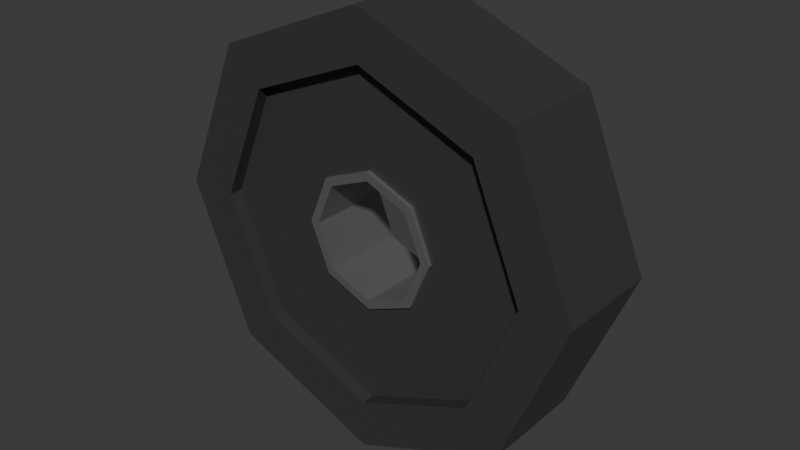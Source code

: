 # Source: Weight.blend  (saved by Blender 4.2.66; exported with 4.5.12 LTS)
import bpy
from mathutils import Matrix  # noqa: F401  (used for matrix-valued properties, if any)

bpy.ops.wm.read_factory_settings(use_empty=True)
scene = bpy.context.scene
scene.name = 'Scene'

# ---- collections
col_collection = bpy.data.collections.new('Collection'); scene.collection.children.link(col_collection)

# ---- materials (node trees are filled in below, after node groups)
mat_weight_black = bpy.data.materials.new('Weight_black')
mat_metal = bpy.data.materials.new('Metal')

# ---- material node trees
mat_weight_black.use_nodes = True; mat_weight_black.node_tree.nodes.clear()
_N = mat_weight_black.node_tree.nodes; _L = mat_weight_black.node_tree.links
n0 = _N.new('ShaderNodeBsdfPrincipled'); n0.name = 'Principled BSDF'; n0.location = (10, 300)
n0.inputs[0].default_value = (0.04279, 0.04279, 0.04279, 1.0)
n0.inputs[2].default_value = 0.2924
n1 = _N.new('ShaderNodeOutputMaterial'); n1.name = 'Material Output'; n1.location = (300, 300)
_L.new(n0.outputs[0], n1.inputs[0])
n1.is_active_output = True
mat_metal.use_nodes = True; mat_metal.node_tree.nodes.clear()
_N = mat_metal.node_tree.nodes; _L = mat_metal.node_tree.links
n0 = _N.new('ShaderNodeBsdfPrincipled'); n0.name = 'Principled BSDF'; n0.location = (10, 300)
n0.inputs[0].default_value = (0.3176, 0.3176, 0.3176, 1.0)
n0.inputs[1].default_value = 0.7955
n1 = _N.new('ShaderNodeOutputMaterial'); n1.name = 'Material Output'; n1.location = (300, 300)
_L.new(n0.outputs[0], n1.inputs[0])
n1.is_active_output = True

# ---- world
world_world = bpy.data.worlds.new('World'); scene.world = world_world
world_world.use_nodes = True; world_world.node_tree.nodes.clear()
_N = world_world.node_tree.nodes; _L = world_world.node_tree.links
n0 = _N.new('ShaderNodeOutputWorld'); n0.name = 'World Output'; n0.location = (300, 300)
n1 = _N.new('ShaderNodeBackground'); n1.name = 'Background'; n1.location = (10, 300)
n1.inputs[0].default_value = (0.05088, 0.05088, 0.05088, 1.0)
_L.new(n1.outputs[0], n0.inputs[0])
n0.is_active_output = True
world_world.color = (0.05088, 0.05088, 0.05088)
world_world.sun_shadow_jitter_overblur = 0.0

# ---- meshes
me_cylinder = bpy.data.meshes.new('Cylinder')
me_cylinder.from_pydata([(0.0, 0.07703, -0.025), (0.0, 0.07703, 0.025), (0.05447, 0.05447, -0.025), (0.05447, 0.05447, 0.025), (0.07703, 0.0, -0.025), (0.07703, 0.0, 0.025), (0.05447, -0.05447, -0.025), (0.05447, -0.05447, 0.025), (0.0, -0.07703, -0.025), (0.0, -0.07703, 0.025), (-0.05447, -0.05447, -0.025), (-0.05447, -0.05447, 0.025), (-0.07703, 0.0, -0.025), (-0.07703, 0.0, 0.025), (-0.05447, 0.05447, -0.025), (-0.05447, 0.05447, 0.025), (0.0, 0.1, -0.025), (0.07071, 0.07071, -0.025), (0.07071, 0.07071, 0.025), (0.0, 0.1, 0.025), (0.1, 0.0, -0.025), (0.1, 0.0, 0.025), (0.07071, -0.07071, -0.025), (0.07071, -0.07071, 0.025), (0.0, -0.1, -0.025), (0.0, -0.1, 0.025), (-0.07071, -0.07071, -0.025), (-0.07071, -0.07071, 0.025), (-0.1, 0.0, -0.025), (-0.1, 0.0, 0.025), (-0.07071, 0.07071, -0.025), (-0.07071, 0.07071, 0.025), (0.0, 0.02751, -0.01588), (0.01945, 0.01945, -0.01588), (0.02751, -1.71e-10, -0.01588), (0.01945, -0.01945, -0.01588), (0.0, -0.02751, -0.01588), (-0.01945, -0.01945, -0.01588), (-0.02751, -1.71e-10, -0.01588), (-0.01945, 0.01945, -0.01588), (0.01945, 0.01945, 0.01863), (0.0, 0.02751, 0.01863), (0.02751, 1.754e-10, 0.01863), (0.01945, -0.01945, 0.01863), (0.0, -0.02751, 0.01863), (-0.01945, -0.01945, 0.01863), (-0.02751, 1.754e-10, 0.01863), (-0.01945, 0.01945, 0.01863), (0.0, 0.07703, -0.01588), (0.05447, 0.05447, -0.01588), (0.07703, 0.0, -0.01588), (0.05447, -0.05447, -0.01588), (0.0, -0.07703, -0.01588), (-0.05447, -0.05447, -0.01588), (-0.07703, 0.0, -0.01588), (-0.05447, 0.05447, -0.01588), (0.05447, 0.05447, 0.01863), (0.0, 0.07703, 0.01863), (0.07703, 0.0, 0.01863), (0.05447, -0.05447, 0.01863), (0.0, -0.07703, 0.01863), (-0.05447, -0.05447, 0.01863), (-0.07703, 0.0, 0.01863), (-0.05447, 0.05447, 0.01863), (0.02272, 0.02272, -0.01588), (0.0, 0.03213, -0.01588), (0.03213, -1.71e-10, -0.01588), (0.02272, -0.02272, -0.01588), (0.0, -0.03213, -0.01588), (-0.02272, -0.02272, -0.01588), (-0.03213, -1.71e-10, -0.01588), (-0.02272, 0.02272, -0.01588), (0.0, 0.03169, 0.01863), (0.02241, 0.02241, 0.01863), (0.03169, 1.754e-10, 0.01863), (0.02241, -0.02241, 0.01863), (0.0, -0.03169, 0.01863), (-0.02241, -0.02241, 0.01863), (-0.03169, 1.754e-10, 0.01863), (-0.02241, 0.02241, 0.01863), (0.0, 0.02751, -0.01866), (0.01945, 0.01945, -0.01866), (0.02751, -1.988e-10, -0.01866), (0.01945, -0.01945, -0.01866), (0.0, -0.02751, -0.01866), (-0.01945, -0.01945, -0.01866), (-0.02751, -1.988e-10, -0.01866), (-0.01945, 0.01945, -0.01866), (0.02272, 0.02272, -0.01866), (0.03213, -1.988e-10, -0.01866), (0.02272, -0.02272, -0.01866), (0.0, -0.03213, -0.01866), (-0.02272, -0.02272, -0.01866), (-0.03213, -1.988e-10, -0.01866), (-0.02272, 0.02272, -0.01866), (0.0, 0.03213, -0.01866), (0.01945, 0.01945, 0.02053), (0.0, 0.02751, 0.02053), (0.02751, 1.944e-10, 0.02053), (0.01945, -0.01945, 0.02053), (0.0, -0.02751, 0.02053), (-0.01945, -0.01945, 0.02053), (-0.02751, 1.944e-10, 0.02053), (-0.01945, 0.01945, 0.02053), (0.0, 0.03169, 0.02053), (0.02241, 0.02241, 0.02053), (0.03169, 1.944e-10, 0.02053), (0.02241, -0.02241, 0.02053), (0.0, -0.03169, 0.02053), (-0.02241, -0.02241, 0.02053), (-0.03169, 1.944e-10, 0.02053), (-0.02241, 0.02241, 0.02053)], [], [(16, 19, 18, 17), (17, 18, 21, 20), (20, 21, 23, 22), (22, 23, 25, 24), (24, 25, 27, 26), (26, 27, 29, 28), (1, 15, 63, 57), (28, 29, 31, 30), (30, 31, 19, 16), (4, 6, 51, 50), (2, 0, 16, 17), (1, 3, 18, 19), (4, 2, 17, 20), (3, 5, 21, 18), (6, 4, 20, 22), (5, 7, 23, 21), (8, 6, 22, 24), (7, 9, 25, 23), (10, 8, 24, 26), (9, 11, 27, 25), (12, 10, 26, 28), (11, 13, 29, 27), (14, 12, 28, 30), (13, 15, 31, 29), (0, 14, 30, 16), (15, 1, 19, 31), (38, 39, 47, 46), (2, 4, 50, 49), (0, 2, 49, 48), (14, 0, 48, 55), (12, 14, 55, 54), (10, 12, 54, 53), (8, 10, 53, 52), (6, 8, 52, 51), (39, 32, 41, 47), (15, 13, 62, 63), (13, 11, 61, 62), (11, 9, 60, 61), (9, 7, 59, 60), (7, 5, 58, 59), (5, 3, 56, 58), (3, 1, 57, 56), (64, 65, 48, 49), (66, 64, 49, 50), (67, 66, 50, 51), (68, 67, 51, 52), (69, 68, 52, 53), (70, 69, 53, 54), (71, 70, 54, 55), (65, 71, 55, 48), (72, 73, 56, 57), (73, 74, 58, 56), (74, 75, 59, 58), (75, 76, 60, 59), (76, 77, 61, 60), (77, 78, 62, 61), (78, 79, 63, 62), (79, 72, 57, 63), (37, 38, 46, 45), (36, 37, 45, 44), (35, 36, 44, 43), (34, 35, 43, 42), (33, 34, 42, 40), (32, 33, 40, 41), (33, 32, 80, 81), (32, 39, 87, 80), (68, 69, 92, 91), (39, 38, 86, 87), (69, 70, 93, 92), (38, 37, 85, 86), (70, 71, 94, 93), (37, 36, 84, 85), (47, 41, 97, 103), (78, 77, 109, 110), (46, 47, 103, 102), (79, 78, 110, 111), (45, 46, 102, 101), (72, 79, 111, 104), (44, 45, 101, 100), (73, 72, 104, 105), (80, 87, 94, 95), (87, 86, 93, 94), (86, 85, 92, 93), (85, 84, 91, 92), (84, 83, 90, 91), (83, 82, 89, 90), (82, 81, 88, 89), (81, 80, 95, 88), (67, 68, 91, 90), (34, 33, 81, 82), (66, 67, 90, 89), (35, 34, 82, 83), (64, 66, 89, 88), (36, 35, 83, 84), (65, 64, 88, 95), (71, 65, 95, 94), (103, 97, 104, 111), (102, 103, 111, 110), (101, 102, 110, 109), (100, 101, 109, 108), (99, 100, 108, 107), (98, 99, 107, 106), (96, 98, 106, 105), (97, 96, 105, 104), (77, 76, 108, 109), (41, 40, 96, 97), (76, 75, 107, 108), (40, 42, 98, 96), (75, 74, 106, 107), (42, 43, 99, 98), (74, 73, 105, 106), (43, 44, 100, 99)])
me_cylinder.polygons.foreach_set('material_index', [0, 0, 0, 0, 0, 0, 0, 0, 0, 0, 0, 0, 0, 0, 0, 0, 0, 0, 0, 0, 0, 0, 0, 0, 0, 0, 1, 0, 0, 0, 0, 0, 0, 0, 1, 0, 0, 0, 0, 0, 0, 0, 0, 0, 0, 0, 0, 0, 0, 0, 0, 0, 0, 0, 0, 0, 0, 0, 1, 1, 1, 1, 1, 1, 1, 1, 1, 1, 1, 1, 1, 1, 1, 1, 1, 1, 1, 1, 1, 1, 1, 1, 1, 1, 1, 1, 1, 1, 1, 1, 1, 1, 1, 1, 1, 1, 1, 1, 1, 1, 1, 1, 1, 1, 1, 1, 1, 1, 1, 1, 1, 1])
_uv = me_cylinder.uv_layers.new(name='UVMap')
_uv.uv.foreach_set('vector', [1.0, 0.5, 1.0, 1.0, 0.875, 1.0, 0.875, 0.5, 0.875, 0.5, 0.875, 1.0, 0.75, 1.0, 0.75, 0.5, 0.75, 0.5, 0.75, 1.0, 0.625, 1.0, 0.625, 0.5, 0.625, 0.5, 0.625, 1.0, 0.5, 1.0, 0.5, 0.5, 0.5, 0.5, 0.5, 1.0, 0.375, 1.0, 0.375, 0.5, 0.375, 0.5, 0.375, 1.0, 0.25, 1.0, 0.25, 0.5, 0.25, 0.4349, 0.1193, 0.3807, 0.1193, 0.3807, 0.25, 0.4349, 0.25, 0.5, 0.25, 1.0, 0.125, 1.0, 0.125, 0.5, 0.125, 0.5, 0.125, 1.0, 0.0, 1.0, 0.0, 0.5, 0.9349, 0.25, 0.8807, 0.1193, 0.8807, 0.1193, 0.9349, 0.25, 0.8807, 0.3807, 0.75, 0.4349, 0.75, 0.49, 0.9197, 0.4197, 0.25, 0.4349, 0.3807, 0.3807, 0.4197, 0.4197, 0.25, 0.49, 0.9349, 0.25, 0.8807, 0.3807, 0.9197, 0.4197, 0.99, 0.25, 0.3807, 0.3807, 0.4349, 0.25, 0.49, 0.25, 0.4197, 0.4197, 0.8807, 0.1193, 0.9349, 0.25, 0.99, 0.25, 0.9197, 0.08029, 0.4349, 0.25, 0.3807, 0.1193, 0.4197, 0.08029, 0.49, 0.25, 0.75, 0.06512, 0.8807, 0.1193, 0.9197, 0.08029, 0.75, 0.01, 0.3807, 0.1193, 0.25, 0.06512, 0.25, 0.01, 0.4197, 0.08029, 0.6193, 0.1193, 0.75, 0.06512, 0.75, 0.01, 0.5803, 0.08029, 0.25, 0.06512, 0.1193, 0.1193, 0.08029, 0.08029, 0.25, 0.01, 0.5651, 0.25, 0.6193, 0.1193, 0.5803, 0.08029, 0.51, 0.25, 0.1193, 0.1193, 0.06512, 0.25, 0.01, 0.25, 0.08029, 0.08029, 0.6193, 0.3807, 0.5651, 0.25, 0.51, 0.25, 0.5803, 0.4197, 0.06512, 0.25, 0.1193, 0.3807, 0.08029, 0.4197, 0.01, 0.25, 0.75, 0.4349, 0.6193, 0.3807, 0.5803, 0.4197, 0.75, 0.49, 0.1193, 0.3807, 0.25, 0.4349, 0.25, 0.49, 0.08029, 0.4197, 0.6643, 0.25, 0.6894, 0.3106, 0.1894, 0.3106, 0.1643, 0.25, 0.8807, 0.3807, 0.9349, 0.25, 0.9349, 0.25, 0.8807, 0.3807, 0.75, 0.4349, 0.8807, 0.3807, 0.8807, 0.3807, 0.75, 0.4349, 0.6193, 0.3807, 0.75, 0.4349, 0.75, 0.4349, 0.6193, 0.3807, 0.5651, 0.25, 0.6193, 0.3807, 0.6193, 0.3807, 0.5651, 0.25, 0.6193, 0.1193, 0.5651, 0.25, 0.5651, 0.25, 0.6193, 0.1193, 0.75, 0.06512, 0.6193, 0.1193, 0.6193, 0.1193, 0.75, 0.06512, 0.8807, 0.1193, 0.75, 0.06512, 0.75, 0.06512, 0.8807, 0.1193, 0.6894, 0.3106, 0.75, 0.3357, 0.25, 0.3357, 0.1894, 0.3106, 0.1193, 0.3807, 0.06512, 0.25, 0.06512, 0.25, 0.1193, 0.3807, 0.06512, 0.25, 0.1193, 0.1193, 0.1193, 0.1193, 0.06512, 0.25, 0.1193, 0.1193, 0.25, 0.06512, 0.25, 0.06512, 0.1193, 0.1193, 0.25, 0.06512, 0.3807, 0.1193, 0.3807, 0.1193, 0.25, 0.06512, 0.3807, 0.1193, 0.4349, 0.25, 0.4349, 0.25, 0.3807, 0.1193, 0.4349, 0.25, 0.3807, 0.3807, 0.3807, 0.3807, 0.4349, 0.25, 0.3807, 0.3807, 0.25, 0.4349, 0.25, 0.4349, 0.3807, 0.3807, 0.8208, 0.3208, 0.75, 0.3501, 0.75, 0.4349, 0.8807, 0.3807, 0.8501, 0.25, 0.8208, 0.3208, 0.8807, 0.3807, 0.9349, 0.25, 0.8208, 0.1792, 0.8501, 0.25, 0.9349, 0.25, 0.8807, 0.1193, 0.75, 0.1499, 0.8208, 0.1792, 0.8807, 0.1193, 0.75, 0.06512, 0.6792, 0.1792, 0.75, 0.1499, 0.75, 0.06512, 0.6193, 0.1193, 0.6499, 0.25, 0.6792, 0.1792, 0.6193, 0.1193, 0.5651, 0.25, 0.6792, 0.3208, 0.6499, 0.25, 0.5651, 0.25, 0.6193, 0.3807, 0.75, 0.3501, 0.6792, 0.3208, 0.6193, 0.3807, 0.75, 0.4349, 0.25, 0.3487, 0.3198, 0.3198, 0.3807, 0.3807, 0.25, 0.4349, 0.3198, 0.3198, 0.3487, 0.25, 0.4349, 0.25, 0.3807, 0.3807, 0.3487, 0.25, 0.3198, 0.1802, 0.3807, 0.1193, 0.4349, 0.25, 0.3198, 0.1802, 0.25, 0.1513, 0.25, 0.06512, 0.3807, 0.1193, 0.25, 0.1513, 0.1802, 0.1802, 0.1193, 0.1193, 0.25, 0.06512, 0.1802, 0.1802, 0.1513, 0.25, 0.06512, 0.25, 0.1193, 0.1193, 0.1513, 0.25, 0.1802, 0.3198, 0.1193, 0.3807, 0.06512, 0.25, 0.1802, 0.3198, 0.25, 0.3487, 0.25, 0.4349, 0.1193, 0.3807, 0.6894, 0.1894, 0.6643, 0.25, 0.1643, 0.25, 0.1894, 0.1894, 0.75, 0.1643, 0.6894, 0.1894, 0.1894, 0.1894, 0.25, 0.1643, 0.8106, 0.1894, 0.75, 0.1643, 0.25, 0.1643, 0.3106, 0.1894, 0.8357, 0.25, 0.8106, 0.1894, 0.3106, 0.1894, 0.3357, 0.25, 0.8106, 0.3106, 0.8357, 0.25, 0.3357, 0.25, 0.3106, 0.3106, 0.75, 0.3357, 0.8106, 0.3106, 0.3106, 0.3106, 0.25, 0.3357, 0.8106, 0.3106, 0.75, 0.3357, 0.75, 0.3357, 0.8106, 0.3106, 0.75, 0.3357, 0.6894, 0.3106, 0.6894, 0.3106, 0.75, 0.3357, 0.75, 0.1499, 0.6792, 0.1792, 0.6792, 0.1792, 0.75, 0.1499, 0.6894, 0.3106, 0.6643, 0.25, 0.6643, 0.25, 0.6894, 0.3106, 0.6792, 0.1792, 0.6499, 0.25, 0.6499, 0.25, 0.6792, 0.1792, 0.6643, 0.25, 0.6894, 0.1894, 0.6894, 0.1894, 0.6643, 0.25, 0.6499, 0.25, 0.6792, 0.3208, 0.6792, 0.3208, 0.6499, 0.25, 0.6894, 0.1894, 0.75, 0.1643, 0.75, 0.1643, 0.6894, 0.1894, 0.1894, 0.3106, 0.25, 0.3357, 0.25, 0.3357, 0.1894, 0.3106, 0.1513, 0.25, 0.1802, 0.1802, 0.1802, 0.1802, 0.1513, 0.25, 0.1643, 0.25, 0.1894, 0.3106, 0.1894, 0.3106, 0.1643, 0.25, 0.1802, 0.3198, 0.1513, 0.25, 0.1513, 0.25, 0.1802, 0.3198, 0.1894, 0.1894, 0.1643, 0.25, 0.1643, 0.25, 0.1894, 0.1894, 0.25, 0.3487, 0.1802, 0.3198, 0.1802, 0.3198, 0.25, 0.3487, 0.25, 0.1643, 0.1894, 0.1894, 0.1894, 0.1894, 0.25, 0.1643, 0.3198, 0.3198, 0.25, 0.3487, 0.25, 0.3487, 0.3198, 0.3198, 0.75, 0.3357, 0.6894, 0.3106, 0.6792, 0.3208, 0.75, 0.3501, 0.6894, 0.3106, 0.6643, 0.25, 0.6499, 0.25, 0.6792, 0.3208, 0.6643, 0.25, 0.6894, 0.1894, 0.6792, 0.1792, 0.6499, 0.25, 0.6894, 0.1894, 0.75, 0.1643, 0.75, 0.1499, 0.6792, 0.1792, 0.75, 0.1643, 0.8106, 0.1894, 0.8208, 0.1792, 0.75, 0.1499, 0.8106, 0.1894, 0.8357, 0.25, 0.8501, 0.25, 0.8208, 0.1792, 0.8357, 0.25, 0.8106, 0.3106, 0.8208, 0.3208, 0.8501, 0.25, 0.8106, 0.3106, 0.75, 0.3357, 0.75, 0.3501, 0.8208, 0.3208, 0.8208, 0.1792, 0.75, 0.1499, 0.75, 0.1499, 0.8208, 0.1792, 0.8357, 0.25, 0.8106, 0.3106, 0.8106, 0.3106, 0.8357, 0.25, 0.8501, 0.25, 0.8208, 0.1792, 0.8208, 0.1792, 0.8501, 0.25, 0.8106, 0.1894, 0.8357, 0.25, 0.8357, 0.25, 0.8106, 0.1894, 0.8208, 0.3208, 0.8501, 0.25, 0.8501, 0.25, 0.8208, 0.3208, 0.75, 0.1643, 0.8106, 0.1894, 0.8106, 0.1894, 0.75, 0.1643, 0.75, 0.3501, 0.8208, 0.3208, 0.8208, 0.3208, 0.75, 0.3501, 0.6792, 0.3208, 0.75, 0.3501, 0.75, 0.3501, 0.6792, 0.3208, 0.1894, 0.3106, 0.25, 0.3357, 0.25, 0.3487, 0.1802, 0.3198, 0.1643, 0.25, 0.1894, 0.3106, 0.1802, 0.3198, 0.1513, 0.25, 0.1894, 0.1894, 0.1643, 0.25, 0.1513, 0.25, 0.1802, 0.1802, 0.25, 0.1643, 0.1894, 0.1894, 0.1802, 0.1802, 0.25, 0.1513, 0.3106, 0.1894, 0.25, 0.1643, 0.25, 0.1513, 0.3198, 0.1802, 0.3357, 0.25, 0.3106, 0.1894, 0.3198, 0.1802, 0.3487, 0.25, 0.3106, 0.3106, 0.3357, 0.25, 0.3487, 0.25, 0.3198, 0.3198, 0.25, 0.3357, 0.3106, 0.3106, 0.3198, 0.3198, 0.25, 0.3487, 0.1802, 0.1802, 0.25, 0.1513, 0.25, 0.1513, 0.1802, 0.1802, 0.25, 0.3357, 0.3106, 0.3106, 0.3106, 0.3106, 0.25, 0.3357, 0.25, 0.1513, 0.3198, 0.1802, 0.3198, 0.1802, 0.25, 0.1513, 0.3106, 0.3106, 0.3357, 0.25, 0.3357, 0.25, 0.3106, 0.3106, 0.3198, 0.1802, 0.3487, 0.25, 0.3487, 0.25, 0.3198, 0.1802, 0.3357, 0.25, 0.3106, 0.1894, 0.3106, 0.1894, 0.3357, 0.25, 0.3487, 0.25, 0.3198, 0.3198, 0.3198, 0.3198, 0.3487, 0.25, 0.3106, 0.1894, 0.25, 0.1643, 0.25, 0.1643, 0.3106, 0.1894])
me_cylinder.materials.append(mat_weight_black)
me_cylinder.materials.append(mat_metal)
me_cylinder.update()

# ---- objects
ob_weight = bpy.data.objects.new('Weight', me_cylinder)

# ---- transforms, parenting, visibility, modifiers, constraints
ob_weight.location = (-0.0119, -0.001697, 0.257)
ob_weight.rotation_euler = (1.571, 0.0, 0.0)

# ---- collection membership
col_collection.objects.link(ob_weight)

# ---- scene / render settings (as saved in the file)
scene.frame_start = 1; scene.frame_end = 250; scene.frame_set(1)
scene.render.engine = 'BLENDER_EEVEE_NEXT'
bpy.context.view_layer.update()

# ---- added for rendering (the .blend has no active camera and no usable light): camera, sun
cam_auto = bpy.data.cameras.new('AutoCamera')
cam_auto.lens = 50.0
cam_auto.sensor_width = 36.0
cam_auto.clip_end = 1000.0
ob_auto_camera = bpy.data.objects.new('AutoCamera', cam_auto)
scene.collection.objects.link(ob_auto_camera)
ob_auto_camera.location = (0.253851, -0.320598, 0.469587)
ob_auto_camera.rotation_euler = (1.09748, -7.21219e-08, 0.694738)
scene.camera = ob_auto_camera
light_auto_sun = bpy.data.lights.new('AutoSun', 'SUN')
light_auto_sun.energy = 3.0
light_auto_sun.angle = 0.0523599
ob_auto_sun = bpy.data.objects.new('AutoSun', light_auto_sun)
scene.collection.objects.link(ob_auto_sun)
ob_auto_sun.rotation_euler = (0.872665, 0.174533, 0.523599)
bpy.context.view_layer.update()
